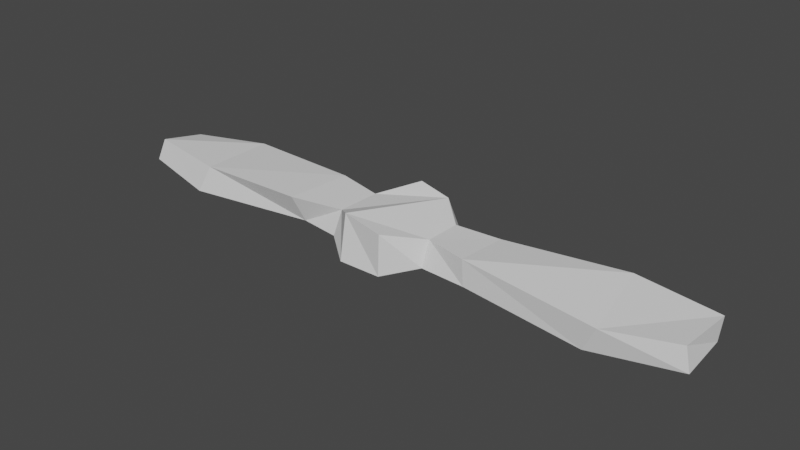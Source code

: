 # Source: hat-propeller.blend  (saved by Blender 4.2.66; exported with 4.5.12 LTS)
import bpy
from mathutils import Matrix  # noqa: F401  (used for matrix-valued properties, if any)

bpy.ops.wm.read_factory_settings(use_empty=True)
scene = bpy.context.scene
scene.name = 'Scene'

# ---- collections
col_collection = bpy.data.collections.new('Collection'); scene.collection.children.link(col_collection)

# ---- world
world_world = bpy.data.worlds.new('World'); scene.world = world_world
world_world.use_nodes = True; world_world.node_tree.nodes.clear()
_N = world_world.node_tree.nodes; _L = world_world.node_tree.links
n0 = _N.new('ShaderNodeOutputWorld'); n0.name = 'World Output'; n0.location = (300, 300)
n1 = _N.new('ShaderNodeBackground'); n1.name = 'Background'; n1.location = (10, 300)
n1.inputs[0].default_value = (0.05088, 0.05088, 0.05088, 1.0)
_L.new(n1.outputs[0], n0.inputs[0])
n0.is_active_output = True
world_world.color = (0.05088, 0.05088, 0.05088)
world_world.use_sun_shadow = False
world_world.sun_shadow_jitter_overblur = 0.0

# ---- meshes
me_cube_003 = bpy.data.meshes.new('Cube.003')
me_cube_003.from_pydata([(0.07096, 0.1982, 0.9519), (0.07306, 0.1473, 1.079), (0.1772, 0.08518, 0.9998), (0.1729, 0.06346, 1.038), (0.1706, -0.07368, 0.9971), (0.1861, -0.06159, 1.05), (0.06569, -0.1671, 0.9545), (0.07658, -0.1849, 1.093), (-0.07237, -0.1768, 0.9535), (-0.06508, -0.1664, 1.106), (-0.1804, -0.09079, 0.9908), (-0.1684, -0.07849, 1.048), (-0.1918, 0.07496, 0.9943), (-0.1728, 0.06516, 1.042), (-0.1, 0.1782, 0.9406), (-0.05042, 0.1783, 1.09), (0.3567, 0.0828, 1.032), (0.3666, 0.08961, 0.99), (0.3703, -0.08728, 1.007), (0.3638, -0.08838, 1.052), (-0.3831, -0.1119, 1.066), (-0.3595, -0.07961, 1.015), (-0.3711, 0.08306, 1.006), (-0.3654, 0.09097, 1.056), (0.8324, 0.1253, 1.055), (0.8631, 0.1254, 0.9967), (0.8352, -0.1192, 0.9802), (0.8865, -0.1275, 1.031), (-0.8229, -0.1143, 1.046), (-0.8713, -0.1276, 0.9895), (-0.8617, 0.1117, 0.9701), (-0.8666, 0.1527, 1.035), (1.134, 0.09065, 1.055), (1.128, 0.08416, 1.011), (1.14, -0.09057, 1.009), (1.127, -0.08768, 1.05), (-1.122, -0.07785, 1.059), (-1.139, -0.08843, 1.015), (-1.149, 0.07696, 0.9808), (-1.135, 0.07796, 1.022)], [], [(1, 2, 0), (12, 21, 22), (4, 7, 6), (6, 9, 8), (8, 11, 10), (12, 23, 13), (5, 1, 9), (13, 14, 12), (15, 0, 14), (19, 26, 27), (22, 29, 30), (5, 16, 3), (2, 16, 17), (11, 23, 20), (5, 18, 19), (11, 21, 10), (4, 17, 18), (30, 39, 31), (25, 32, 33), (17, 26, 18), (23, 28, 20), (21, 28, 29), (19, 24, 16), (17, 24, 25), (23, 30, 31), (33, 35, 34), (37, 39, 38), (29, 38, 30), (27, 34, 35), (25, 34, 26), (31, 36, 28), (29, 36, 37), (27, 32, 24), (1, 3, 2), (12, 10, 21), (4, 5, 7), (6, 7, 9), (8, 9, 11), (12, 22, 23), (5, 3, 1), (1, 15, 13), (13, 11, 1), (11, 9, 1), (9, 7, 5), (13, 15, 14), (15, 1, 0), (19, 18, 26), (22, 21, 29), (5, 19, 16), (2, 3, 16), (11, 13, 23), (5, 4, 18), (11, 20, 21), (4, 2, 17), (30, 38, 39), (25, 24, 32), (17, 25, 26), (23, 31, 28), (21, 20, 28), (19, 27, 24), (17, 16, 24), (23, 22, 30), (33, 32, 35), (37, 36, 39), (29, 37, 38), (27, 26, 34), (25, 33, 34), (31, 39, 36), (29, 28, 36), (27, 35, 32)])
_uv = me_cube_003.uv_layers.new(name='UVMap')
_uv.uv.foreach_set('vector', [1.0, 1.0, 0.875, 0.5, 1.0, 0.5, 0.0, 0.0, 0.0, 0.0, 0.0, 0.0, 0.75, 0.5, 0.625, 1.0, 0.625, 0.5, 0.625, 0.5, 0.5, 1.0, 0.5, 0.5, 0.5, 0.5, 0.375, 1.0, 0.375, 0.5, 0.25, 0.5, 0.25, 1.0, 0.25, 1.0, 0.49, 0.25, 0.25, 0.49, 0.25, 0.01, 0.25, 1.0, 0.125, 0.5, 0.25, 0.5, 0.125, 1.0, 0.0, 0.5, 0.125, 0.5, 0.75, 1.0, 0.75, 0.5, 0.75, 1.0, 0.0, 0.0, 0.0, 0.0, 0.0, 0.0, 0.49, 0.25, 0.4197, 0.4197, 0.4197, 0.4197, 0.875, 0.5, 0.875, 1.0, 0.875, 0.5, 0.08029, 0.08029, 0.01, 0.25, 0.08029, 0.08029, 0.75, 1.0, 0.75, 0.5, 0.75, 1.0, 0.375, 1.0, 0.375, 0.5, 0.375, 0.5, 0.0, 0.0, 0.0, 0.0, 0.0, 0.0, 0.25, 0.5, 0.25, 1.0, 0.25, 1.0, 0.875, 0.5, 0.875, 1.0, 0.875, 0.5, 0.0, 0.0, 0.0, 0.0, 0.0, 0.0, 0.01, 0.25, 0.08029, 0.08029, 0.08029, 0.08029, 0.375, 0.5, 0.375, 1.0, 0.375, 0.5, 0.49, 0.25, 0.4197, 0.4197, 0.4197, 0.4197, 0.875, 0.5, 0.875, 1.0, 0.875, 0.5, 0.25, 1.0, 0.25, 0.5, 0.25, 1.0, 0.875, 0.5, 0.75, 1.0, 0.75, 0.5, 0.375, 0.5, 0.25, 1.0, 0.25, 0.5, 0.0, 0.0, 0.0, 0.0, 0.0, 0.0, 0.75, 1.0, 0.75, 0.5, 0.75, 1.0, 0.0, 0.0, 0.0, 0.0, 0.0, 0.0, 0.01, 0.25, 0.08029, 0.08029, 0.08029, 0.08029, 0.375, 0.5, 0.375, 1.0, 0.375, 0.5, 0.49, 0.25, 0.4197, 0.4197, 0.4197, 0.4197, 1.0, 1.0, 0.875, 1.0, 0.875, 0.5, 0.0, 0.0, 0.0, 0.0, 0.0, 0.0, 0.75, 0.5, 0.75, 1.0, 0.625, 1.0, 0.625, 0.5, 0.625, 1.0, 0.5, 1.0, 0.5, 0.5, 0.5, 1.0, 0.375, 1.0, 0.25, 0.5, 0.25, 0.5, 0.25, 1.0, 0.49, 0.25, 0.4197, 0.4197, 0.25, 0.49, 0.25, 0.49, 0.08029, 0.4197, 0.01, 0.25, 0.01, 0.25, 0.08029, 0.08029, 0.25, 0.49, 0.08029, 0.08029, 0.25, 0.01, 0.25, 0.49, 0.25, 0.01, 0.4197, 0.08029, 0.49, 0.25, 0.25, 1.0, 0.125, 1.0, 0.125, 0.5, 0.125, 1.0, 0.0, 1.0, 0.0, 0.5, 0.75, 1.0, 0.75, 0.5, 0.75, 0.5, 0.0, 0.0, 0.0, 0.0, 0.0, 0.0, 0.49, 0.25, 0.49, 0.25, 0.4197, 0.4197, 0.875, 0.5, 0.875, 1.0, 0.875, 1.0, 0.08029, 0.08029, 0.01, 0.25, 0.01, 0.25, 0.75, 1.0, 0.75, 0.5, 0.75, 0.5, 0.375, 1.0, 0.375, 1.0, 0.375, 0.5, 0.0, 0.0, 0.0, 0.0, 0.0, 0.0, 0.25, 0.5, 0.25, 0.5, 0.25, 1.0, 0.875, 0.5, 0.875, 1.0, 0.875, 1.0, 0.0, 0.0, 0.0, 0.0, 0.0, 0.0, 0.01, 0.25, 0.01, 0.25, 0.08029, 0.08029, 0.375, 0.5, 0.375, 1.0, 0.375, 1.0, 0.49, 0.25, 0.49, 0.25, 0.4197, 0.4197, 0.875, 0.5, 0.875, 1.0, 0.875, 1.0, 0.25, 1.0, 0.25, 0.5, 0.25, 0.5, 0.875, 0.5, 0.875, 1.0, 0.75, 1.0, 0.375, 0.5, 0.375, 1.0, 0.25, 1.0, 0.0, 0.0, 0.0, 0.0, 0.0, 0.0, 0.75, 1.0, 0.75, 0.5, 0.75, 0.5, 0.0, 0.0, 0.0, 0.0, 0.0, 0.0, 0.01, 0.25, 0.01, 0.25, 0.08029, 0.08029, 0.375, 0.5, 0.375, 1.0, 0.375, 1.0, 0.49, 0.25, 0.49, 0.25, 0.4197, 0.4197])
me_cube_003.update()
me_cube_004 = bpy.data.meshes.new('Cube.004')
me_cube_004.from_pydata([(0.08243, 0.2348, 0.9615), (0.08635, 0.1674, 1.111), (0.1914, 0.122, 0.9986), (0.1867, 0.08083, 1.071), (0.187, -0.1056, 0.9806), (0.1979, -0.07975, 1.083), (0.07809, -0.2045, 0.9518), (0.08985, -0.2124, 1.118), (-0.08338, -0.2144, 0.9583), (-0.07731, -0.1898, 1.136), (-0.195, -0.127, 0.9847), (-0.181, -0.09718, 1.08), (-0.2033, 0.1117, 0.9854), (-0.1817, 0.08313, 1.076), (-0.118, 0.2126, 0.9479), (-0.0592, 0.1996, 1.122), (0.3548, 0.1103, 1.06), (0.364, 0.1179, 0.9626), (0.3671, -0.1167, 0.9811), (0.3599, -0.1157, 1.081), (-0.3804, -0.1453, 1.087), (-0.3583, -0.1016, 0.9824), (-0.3695, 0.1082, 0.9757), (-0.3632, 0.1209, 1.082), (0.8324, 0.1528, 1.084), (0.8657, 0.1549, 0.9706), (0.8355, -0.1448, 0.9501), (0.8885, -0.1602, 1.053), (-0.8223, -0.1399, 1.076), (-0.8729, -0.1601, 0.9671), (-0.8622, 0.1308, 0.9355), (-0.8688, 0.1885, 1.052), (1.159, 0.1119, 1.076), (1.152, 0.1033, 0.9857), (1.168, -0.1107, 0.9903), (1.148, -0.1074, 1.077), (-1.141, -0.09441, 1.09), (-1.167, -0.1134, 1.003), (-1.177, 0.09537, 0.9602), (-1.157, 0.102, 1.044)], [], [(1, 0, 2), (12, 22, 21), (4, 6, 7), (6, 8, 9), (8, 10, 11), (12, 13, 23), (5, 9, 1), (13, 12, 14), (15, 14, 0), (19, 27, 26), (22, 30, 29), (5, 3, 16), (2, 17, 16), (11, 20, 23), (5, 19, 18), (11, 10, 21), (4, 18, 17), (30, 31, 39), (25, 33, 32), (17, 18, 26), (23, 20, 28), (21, 29, 28), (19, 16, 24), (17, 25, 24), (23, 31, 30), (33, 34, 35), (37, 38, 39), (29, 30, 38), (27, 35, 34), (25, 26, 34), (31, 28, 36), (29, 37, 36), (27, 24, 32), (1, 2, 3), (12, 21, 10), (4, 7, 5), (6, 9, 7), (8, 11, 9), (12, 23, 22), (5, 1, 3), (1, 13, 15), (13, 1, 11), (11, 1, 9), (9, 5, 7), (13, 14, 15), (15, 0, 1), (19, 26, 18), (22, 29, 21), (5, 16, 19), (2, 16, 3), (11, 23, 13), (5, 18, 4), (11, 21, 20), (4, 17, 2), (30, 39, 38), (25, 32, 24), (17, 26, 25), (23, 28, 31), (21, 28, 20), (19, 24, 27), (17, 24, 16), (23, 30, 22), (33, 35, 32), (37, 39, 36), (29, 38, 37), (27, 34, 26), (25, 34, 33), (31, 36, 39), (29, 36, 28), (27, 32, 35)])
_uv = me_cube_004.uv_layers.new(name='UVMap')
_uv.uv.foreach_set('vector', [1.0, 1.0, 1.0, 0.5, 0.875, 0.5, 0.0, 0.0, 0.0, 0.0, 0.0, 0.0, 0.75, 0.5, 0.625, 0.5, 0.625, 1.0, 0.625, 0.5, 0.5, 0.5, 0.5, 1.0, 0.5, 0.5, 0.375, 0.5, 0.375, 1.0, 0.25, 0.5, 0.25, 1.0, 0.25, 1.0, 0.49, 0.25, 0.25, 0.01, 0.25, 0.49, 0.25, 1.0, 0.25, 0.5, 0.125, 0.5, 0.125, 1.0, 0.125, 0.5, 0.0, 0.5, 0.75, 1.0, 0.75, 1.0, 0.75, 0.5, 0.0, 0.0, 0.0, 0.0, 0.0, 0.0, 0.49, 0.25, 0.4197, 0.4197, 0.4197, 0.4197, 0.875, 0.5, 0.875, 0.5, 0.875, 1.0, 0.08029, 0.08029, 0.08029, 0.08029, 0.01, 0.25, 0.75, 1.0, 0.75, 1.0, 0.75, 0.5, 0.375, 1.0, 0.375, 0.5, 0.375, 0.5, 0.0, 0.0, 0.0, 0.0, 0.0, 0.0, 0.25, 0.5, 0.25, 1.0, 0.25, 1.0, 0.875, 0.5, 0.875, 0.5, 0.875, 1.0, 0.0, 0.0, 0.0, 0.0, 0.0, 0.0, 0.01, 0.25, 0.08029, 0.08029, 0.08029, 0.08029, 0.375, 0.5, 0.375, 0.5, 0.375, 1.0, 0.49, 0.25, 0.4197, 0.4197, 0.4197, 0.4197, 0.875, 0.5, 0.875, 0.5, 0.875, 1.0, 0.25, 1.0, 0.25, 1.0, 0.25, 0.5, 0.875, 0.5, 0.75, 0.5, 0.75, 1.0, 0.375, 0.5, 0.25, 0.5, 0.25, 1.0, 0.0, 0.0, 0.0, 0.0, 0.0, 0.0, 0.75, 1.0, 0.75, 1.0, 0.75, 0.5, 0.0, 0.0, 0.0, 0.0, 0.0, 0.0, 0.01, 0.25, 0.08029, 0.08029, 0.08029, 0.08029, 0.375, 0.5, 0.375, 0.5, 0.375, 1.0, 0.49, 0.25, 0.4197, 0.4197, 0.4197, 0.4197, 1.0, 1.0, 0.875, 0.5, 0.875, 1.0, 0.0, 0.0, 0.0, 0.0, 0.0, 0.0, 0.75, 0.5, 0.625, 1.0, 0.75, 1.0, 0.625, 0.5, 0.5, 1.0, 0.625, 1.0, 0.5, 0.5, 0.375, 1.0, 0.5, 1.0, 0.25, 0.5, 0.25, 1.0, 0.25, 0.5, 0.49, 0.25, 0.25, 0.49, 0.4197, 0.4197, 0.25, 0.49, 0.01, 0.25, 0.08029, 0.4197, 0.01, 0.25, 0.25, 0.49, 0.08029, 0.08029, 0.08029, 0.08029, 0.25, 0.49, 0.25, 0.01, 0.25, 0.01, 0.49, 0.25, 0.4197, 0.08029, 0.25, 1.0, 0.125, 0.5, 0.125, 1.0, 0.125, 1.0, 0.0, 0.5, 0.0, 1.0, 0.75, 1.0, 0.75, 0.5, 0.75, 0.5, 0.0, 0.0, 0.0, 0.0, 0.0, 0.0, 0.49, 0.25, 0.4197, 0.4197, 0.49, 0.25, 0.875, 0.5, 0.875, 1.0, 0.875, 1.0, 0.08029, 0.08029, 0.01, 0.25, 0.01, 0.25, 0.75, 1.0, 0.75, 0.5, 0.75, 0.5, 0.375, 1.0, 0.375, 0.5, 0.375, 1.0, 0.0, 0.0, 0.0, 0.0, 0.0, 0.0, 0.25, 0.5, 0.25, 1.0, 0.25, 0.5, 0.875, 0.5, 0.875, 1.0, 0.875, 1.0, 0.0, 0.0, 0.0, 0.0, 0.0, 0.0, 0.01, 0.25, 0.08029, 0.08029, 0.01, 0.25, 0.375, 0.5, 0.375, 1.0, 0.375, 1.0, 0.49, 0.25, 0.4197, 0.4197, 0.49, 0.25, 0.875, 0.5, 0.875, 1.0, 0.875, 1.0, 0.25, 1.0, 0.25, 0.5, 0.25, 0.5, 0.875, 0.5, 0.75, 1.0, 0.875, 1.0, 0.375, 0.5, 0.25, 1.0, 0.375, 1.0, 0.0, 0.0, 0.0, 0.0, 0.0, 0.0, 0.75, 1.0, 0.75, 0.5, 0.75, 0.5, 0.0, 0.0, 0.0, 0.0, 0.0, 0.0, 0.01, 0.25, 0.08029, 0.08029, 0.01, 0.25, 0.375, 0.5, 0.375, 1.0, 0.375, 1.0, 0.49, 0.25, 0.4197, 0.4197, 0.49, 0.25])
me_cube_004.update()

# ---- objects
ob_cube_001 = bpy.data.objects.new('Cube.001', me_cube_003)
ob_cube_002 = bpy.data.objects.new('Cube.002', me_cube_004)

# ---- transforms, parenting, visibility, modifiers, constraints
ob_cube_001.location = (0.0, 0.0, 0.0)
ob_cube_002.location = (0.0, 0.0, 0.0)

# ---- collection membership
col_collection.objects.link(ob_cube_001)
col_collection.objects.link(ob_cube_002)

# ---- scene / render settings (as saved in the file)
scene.frame_start = 1; scene.frame_end = 250; scene.frame_set(31)
scene.render.engine = 'BLENDER_EEVEE_NEXT'
scene.cycles.sampling_pattern = 'TABULATED_SOBOL'
scene.view_settings.view_transform = 'Filmic'
bpy.context.view_layer.update()

# ---- added for rendering (the .blend has no active camera and no usable light): camera, sun
cam_auto = bpy.data.cameras.new('AutoCamera')
cam_auto.lens = 50.0
cam_auto.sensor_width = 36.0
cam_auto.clip_end = 1000.0
ob_auto_camera = bpy.data.objects.new('AutoCamera', cam_auto)
scene.collection.objects.link(ob_auto_camera)
ob_auto_camera.location = (2.21323, -2.6511, 2.80971)
ob_auto_camera.rotation_euler = (1.09748, -7.21219e-08, 0.694738)
scene.camera = ob_auto_camera
light_auto_sun = bpy.data.lights.new('AutoSun', 'SUN')
light_auto_sun.energy = 3.0
light_auto_sun.angle = 0.0523599
ob_auto_sun = bpy.data.objects.new('AutoSun', light_auto_sun)
scene.collection.objects.link(ob_auto_sun)
ob_auto_sun.rotation_euler = (0.872665, 0.174533, 0.523599)
bpy.context.view_layer.update()
